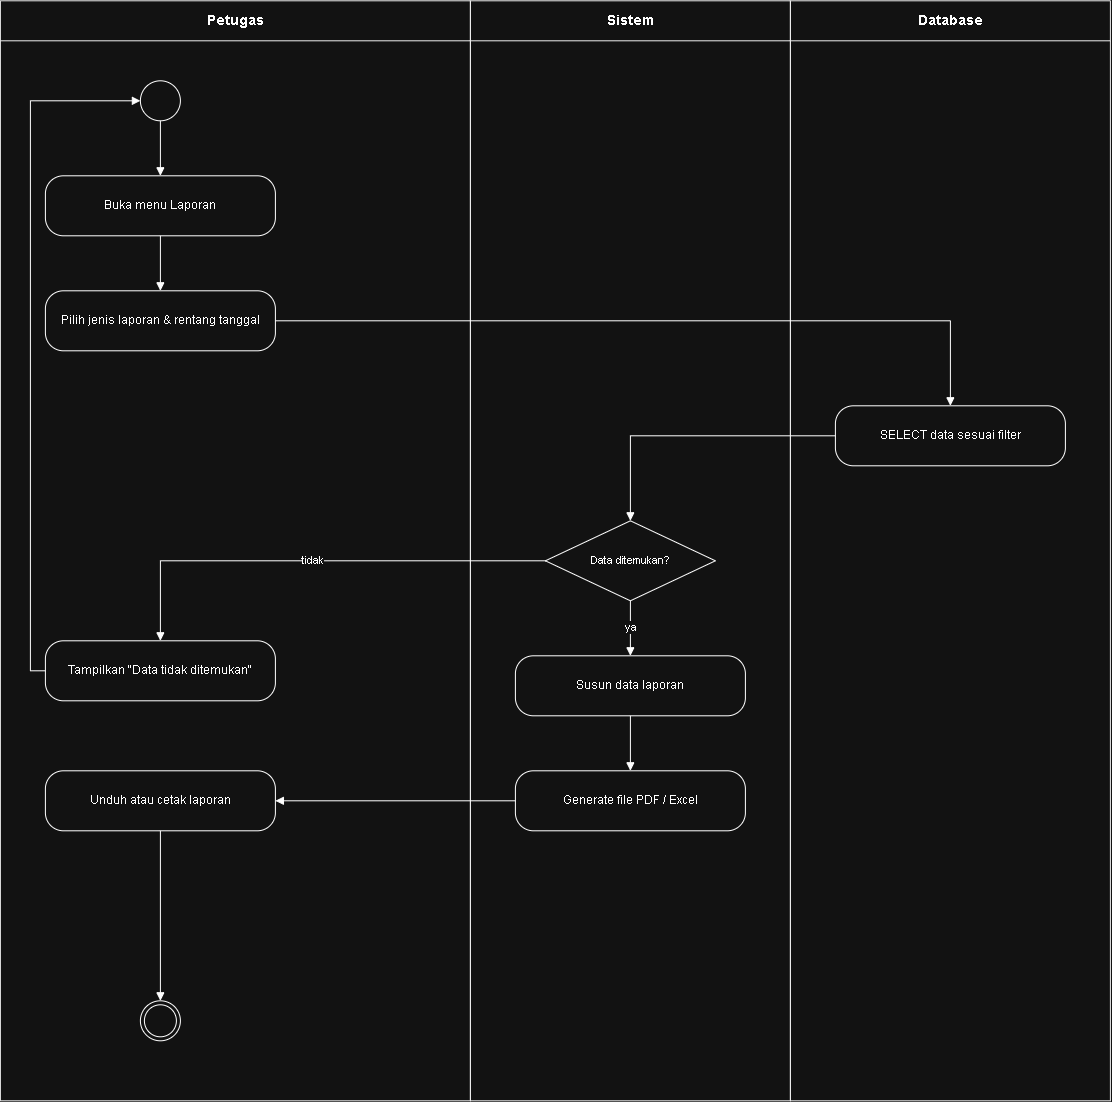

The diagram above was exported from draw.io. Its source (the exported page's mxGraphModel, read from the mxfile embedded in the PNG):
<mxGraphModel dx="2567" dy="1156" grid="1" gridSize="10" guides="1" tooltips="1" connect="1" arrows="1" fold="1" page="1" pageScale="1" pageWidth="850" pageHeight="1100" math="0" shadow="0">
  <root>
    <mxCell id="0" />
    <mxCell id="1" parent="0" />
    <mxCell id="11MencetakLaporan_lane0" parent="1" style="swimlane;html=1;startSize=40;horizontal=1;fontSize=14;fontStyle=1;fillColor=none;strokeColor=#000000;" value="Petugas" vertex="1">
      <mxGeometry height="1100" width="470" x="-150" as="geometry" />
    </mxCell>
    <mxCell id="11MencetakLaporan_1" parent="11MencetakLaporan_lane0" style="ellipse;html=1;" value="" vertex="1">
      <mxGeometry height="40" width="40" x="140" y="80" as="geometry" />
    </mxCell>
    <mxCell id="11MencetakLaporan_2" parent="11MencetakLaporan_lane0" style="rounded=1;whiteSpace=wrap;html=1;arcSize=30;fontSize=12;verticalAlign=middle;" value="Buka menu Laporan" vertex="1">
      <mxGeometry height="60" width="230" x="45" y="175" as="geometry" />
    </mxCell>
    <mxCell id="11MencetakLaporan_3" parent="11MencetakLaporan_lane0" style="rounded=1;whiteSpace=wrap;html=1;arcSize=30;fontSize=12;verticalAlign=middle;" value="Pilih jenis laporan &amp;amp; rentang tanggal" vertex="1">
      <mxGeometry height="60" width="230" x="45" y="290" as="geometry" />
    </mxCell>
    <mxCell id="11MencetakLaporan_8" parent="11MencetakLaporan_lane0" style="rounded=1;whiteSpace=wrap;html=1;arcSize=30;fontSize=12;verticalAlign=middle;" value="Unduh atau cetak laporan" vertex="1">
      <mxGeometry height="60" width="230" x="45" y="770" as="geometry" />
    </mxCell>
    <mxCell id="11MencetakLaporan_10" parent="11MencetakLaporan_lane0" style="rounded=1;whiteSpace=wrap;html=1;arcSize=30;fontSize=12;verticalAlign=middle;" value="Tampilkan &amp;quot;Data tidak ditemukan&amp;quot;" vertex="1">
      <mxGeometry height="60" width="230" x="45" y="640" as="geometry" />
    </mxCell>
    <mxCell id="11MencetakLaporan_11" parent="11MencetakLaporan_lane0" style="ellipse;html=1;shape=endState;" value="" vertex="1">
      <mxGeometry height="40" width="40" x="140" y="1000" as="geometry" />
    </mxCell>
    <mxCell id="11MencetakLaporan_e7" edge="1" parent="11MencetakLaporan_lane0" source="11MencetakLaporan_10" style="edgeStyle=orthogonalEdgeStyle;rounded=0;html=1;endArrow=block;endFill=1;fontSize=11;labelBackgroundColor=#FFFFFF;entryX=0;entryY=0.5;entryDx=0;entryDy=0;exitX=0;exitY=0.5;exitDx=0;exitDy=0;" target="11MencetakLaporan_1" value="">
      <mxGeometry relative="1" as="geometry">
        <Array as="points">
          <mxPoint x="30" y="670" />
          <mxPoint x="30" y="100" />
        </Array>
        <mxPoint x="160" y="1000" as="targetPoint" />
      </mxGeometry>
    </mxCell>
    <mxCell id="11MencetakLaporan_e9" edge="1" parent="11MencetakLaporan_lane0" source="11MencetakLaporan_8" style="edgeStyle=orthogonalEdgeStyle;rounded=0;html=1;endArrow=block;endFill=1;fontSize=11;labelBackgroundColor=#FFFFFF;exitX=0.5;exitY=1;exitDx=0;exitDy=0;" target="11MencetakLaporan_11" value="">
      <mxGeometry relative="1" as="geometry" />
    </mxCell>
    <mxCell id="11MencetakLaporan_lane1" parent="1" style="swimlane;html=1;startSize=40;horizontal=1;fontSize=14;fontStyle=1;fillColor=none;strokeColor=#000000;" value="Sistem" vertex="1">
      <mxGeometry height="1100" width="320" x="320" as="geometry" />
    </mxCell>
    <mxCell id="11MencetakLaporan_5" parent="11MencetakLaporan_lane1" style="rhombus;whiteSpace=wrap;html=1;fontSize=11;" value="Data ditemukan?" vertex="1">
      <mxGeometry height="80" width="170" x="75" y="520" as="geometry" />
    </mxCell>
    <mxCell id="11MencetakLaporan_6" parent="11MencetakLaporan_lane1" style="rounded=1;whiteSpace=wrap;html=1;arcSize=30;fontSize=12;verticalAlign=middle;" value="Susun data laporan" vertex="1">
      <mxGeometry height="60" width="230" x="45" y="655" as="geometry" />
    </mxCell>
    <mxCell id="11MencetakLaporan_7" parent="11MencetakLaporan_lane1" style="rounded=1;whiteSpace=wrap;html=1;arcSize=30;fontSize=12;verticalAlign=middle;" value="Generate file PDF / Excel" vertex="1">
      <mxGeometry height="60" width="230" x="45" y="770" as="geometry" />
    </mxCell>
    <mxCell id="11MencetakLaporan_lane2" parent="1" style="swimlane;html=1;startSize=40;horizontal=1;fontSize=14;fontStyle=1;fillColor=none;strokeColor=#000000;" value="Database" vertex="1">
      <mxGeometry height="1100" width="320" x="640" as="geometry" />
    </mxCell>
    <mxCell id="11MencetakLaporan_4" parent="11MencetakLaporan_lane2" style="rounded=1;whiteSpace=wrap;html=1;arcSize=30;fontSize=12;verticalAlign=middle;" value="SELECT data sesuai filter" vertex="1">
      <mxGeometry height="60" width="230" x="45" y="405" as="geometry" />
    </mxCell>
    <mxCell id="11MencetakLaporan_e1" edge="1" parent="1" source="11MencetakLaporan_1" style="edgeStyle=orthogonalEdgeStyle;rounded=0;html=1;endArrow=block;endFill=1;fontSize=11;labelBackgroundColor=#FFFFFF;" target="11MencetakLaporan_2" value="">
      <mxGeometry relative="1" as="geometry" />
    </mxCell>
    <mxCell id="11MencetakLaporan_e2" edge="1" parent="1" source="11MencetakLaporan_2" style="edgeStyle=orthogonalEdgeStyle;rounded=0;html=1;endArrow=block;endFill=1;fontSize=11;labelBackgroundColor=#FFFFFF;" target="11MencetakLaporan_3" value="">
      <mxGeometry relative="1" as="geometry" />
    </mxCell>
    <mxCell id="11MencetakLaporan_e3" edge="1" parent="1" source="11MencetakLaporan_3" style="edgeStyle=orthogonalEdgeStyle;rounded=0;html=1;endArrow=block;endFill=1;fontSize=11;labelBackgroundColor=#FFFFFF;" target="11MencetakLaporan_4" value="">
      <mxGeometry relative="1" as="geometry" />
    </mxCell>
    <mxCell id="11MencetakLaporan_e4" edge="1" parent="1" source="11MencetakLaporan_4" style="edgeStyle=orthogonalEdgeStyle;rounded=0;html=1;endArrow=block;endFill=1;fontSize=11;labelBackgroundColor=#FFFFFF;" target="11MencetakLaporan_5" value="">
      <mxGeometry relative="1" as="geometry" />
    </mxCell>
    <mxCell id="11MencetakLaporan_e5" edge="1" parent="1" source="11MencetakLaporan_6" style="edgeStyle=orthogonalEdgeStyle;rounded=0;html=1;endArrow=block;endFill=1;fontSize=11;labelBackgroundColor=#FFFFFF;" target="11MencetakLaporan_7" value="">
      <mxGeometry relative="1" as="geometry" />
    </mxCell>
    <mxCell id="11MencetakLaporan_e6" edge="1" parent="1" source="11MencetakLaporan_7" style="edgeStyle=orthogonalEdgeStyle;rounded=0;html=1;endArrow=block;endFill=1;fontSize=11;labelBackgroundColor=#FFFFFF;" target="11MencetakLaporan_8" value="">
      <mxGeometry relative="1" as="geometry" />
    </mxCell>
    <mxCell id="11MencetakLaporan_e8" edge="1" parent="1" source="11MencetakLaporan_5" style="edgeStyle=orthogonalEdgeStyle;rounded=0;html=1;endArrow=block;endFill=1;fontSize=11;labelBackgroundColor=#FFFFFF;" target="11MencetakLaporan_6" value="ya">
      <mxGeometry relative="1" as="geometry" />
    </mxCell>
    <mxCell id="11MencetakLaporan_e10" edge="1" parent="1" source="11MencetakLaporan_5" style="edgeStyle=orthogonalEdgeStyle;rounded=0;html=1;endArrow=block;endFill=1;fontSize=11;labelBackgroundColor=#FFFFFF;" target="11MencetakLaporan_10" value="tidak">
      <mxGeometry relative="1" as="geometry" />
    </mxCell>
  </root>
</mxGraphModel>